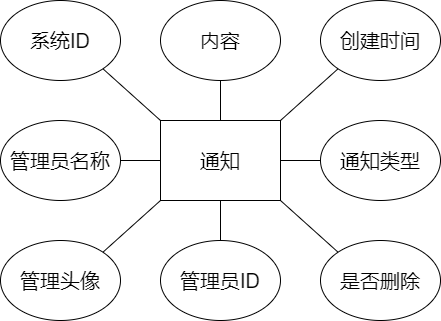

The diagram above was exported from draw.io. Its source (the exported page's mxGraphModel, read from the mxfile embedded in the PNG):
<mxGraphModel dx="1454" dy="2934" grid="1" gridSize="10" guides="1" tooltips="1" connect="1" arrows="1" fold="1" page="1" pageScale="1" pageWidth="827" pageHeight="1169" math="0" shadow="0">
  <root>
    <mxCell id="0" />
    <mxCell id="1" parent="0" />
    <mxCell id="2" value="通知" style="rounded=0;whiteSpace=wrap;html=1;fontSize=20;" vertex="1" parent="1">
      <mxGeometry x="240" y="-2160" width="120" height="80" as="geometry" />
    </mxCell>
    <mxCell id="3" value="系统ID" style="ellipse;whiteSpace=wrap;html=1;fontSize=20;" vertex="1" parent="1">
      <mxGeometry x="80" y="-2280" width="120" height="80" as="geometry" />
    </mxCell>
    <mxCell id="4" value="通知类型" style="ellipse;whiteSpace=wrap;html=1;fontSize=20;" vertex="1" parent="1">
      <mxGeometry x="400" y="-2160" width="120" height="80" as="geometry" />
    </mxCell>
    <mxCell id="6" value="" style="endArrow=none;html=1;fontSize=20;entryX=0;entryY=0.5;entryDx=0;entryDy=0;exitX=1;exitY=0.5;exitDx=0;exitDy=0;" edge="1" parent="1" source="2" target="4">
      <mxGeometry width="50" height="50" relative="1" as="geometry">
        <mxPoint x="400" y="-2120" as="sourcePoint" />
        <mxPoint x="520" y="-2240" as="targetPoint" />
      </mxGeometry>
    </mxCell>
    <mxCell id="7" value="" style="endArrow=none;html=1;fontSize=20;entryX=0.5;entryY=1;entryDx=0;entryDy=0;exitX=0.5;exitY=0;exitDx=0;exitDy=0;" edge="1" parent="1" source="13" target="2">
      <mxGeometry width="50" height="50" relative="1" as="geometry">
        <mxPoint x="182.42640687119274" y="-2028.284271247462" as="sourcePoint" />
        <mxPoint x="570" y="-2190" as="targetPoint" />
      </mxGeometry>
    </mxCell>
    <mxCell id="8" value="" style="endArrow=none;html=1;fontSize=20;entryX=1;entryY=1;entryDx=0;entryDy=0;exitX=0;exitY=0;exitDx=0;exitDy=0;" edge="1" parent="1" source="2" target="3">
      <mxGeometry width="50" height="50" relative="1" as="geometry">
        <mxPoint x="460" y="-2060" as="sourcePoint" />
        <mxPoint x="580" y="-2180" as="targetPoint" />
      </mxGeometry>
    </mxCell>
    <mxCell id="9" value="内容" style="ellipse;whiteSpace=wrap;html=1;fontSize=20;" vertex="1" parent="1">
      <mxGeometry x="240" y="-2280" width="120" height="80" as="geometry" />
    </mxCell>
    <mxCell id="10" value="创建时间" style="ellipse;whiteSpace=wrap;html=1;fontSize=20;" vertex="1" parent="1">
      <mxGeometry x="400" y="-2280" width="120" height="80" as="geometry" />
    </mxCell>
    <mxCell id="11" value="是否删除" style="ellipse;whiteSpace=wrap;html=1;fontSize=20;" vertex="1" parent="1">
      <mxGeometry x="400" y="-2040" width="120" height="80" as="geometry" />
    </mxCell>
    <mxCell id="12" value="管理员名称" style="ellipse;whiteSpace=wrap;html=1;fontSize=20;" vertex="1" parent="1">
      <mxGeometry x="80" y="-2160" width="120" height="80" as="geometry" />
    </mxCell>
    <mxCell id="13" value="管理员ID" style="ellipse;whiteSpace=wrap;html=1;fontSize=20;" vertex="1" parent="1">
      <mxGeometry x="240" y="-2040" width="120" height="80" as="geometry" />
    </mxCell>
    <mxCell id="14" value="管理头像" style="ellipse;whiteSpace=wrap;html=1;fontSize=20;" vertex="1" parent="1">
      <mxGeometry x="80" y="-2040" width="120" height="80" as="geometry" />
    </mxCell>
    <mxCell id="15" value="" style="endArrow=none;html=1;fontSize=20;entryX=0;entryY=1;entryDx=0;entryDy=0;exitX=1;exitY=0;exitDx=0;exitDy=0;" edge="1" parent="1" source="2" target="10">
      <mxGeometry width="50" height="50" relative="1" as="geometry">
        <mxPoint x="370" y="-2110" as="sourcePoint" />
        <mxPoint x="410" y="-2110" as="targetPoint" />
      </mxGeometry>
    </mxCell>
    <mxCell id="16" value="" style="endArrow=none;html=1;fontSize=20;entryX=0;entryY=0;entryDx=0;entryDy=0;exitX=1;exitY=1;exitDx=0;exitDy=0;" edge="1" parent="1" source="2" target="11">
      <mxGeometry width="50" height="50" relative="1" as="geometry">
        <mxPoint x="380" y="-2100" as="sourcePoint" />
        <mxPoint x="420" y="-2100" as="targetPoint" />
      </mxGeometry>
    </mxCell>
    <mxCell id="17" value="" style="endArrow=none;html=1;fontSize=20;entryX=0.5;entryY=0;entryDx=0;entryDy=0;exitX=0.5;exitY=1;exitDx=0;exitDy=0;" edge="1" parent="1" source="9" target="2">
      <mxGeometry width="50" height="50" relative="1" as="geometry">
        <mxPoint x="390" y="-2090" as="sourcePoint" />
        <mxPoint x="430" y="-2090" as="targetPoint" />
      </mxGeometry>
    </mxCell>
    <mxCell id="18" value="" style="endArrow=none;html=1;fontSize=20;entryX=0;entryY=1;entryDx=0;entryDy=0;exitX=1;exitY=0;exitDx=0;exitDy=0;" edge="1" parent="1" source="14" target="2">
      <mxGeometry width="50" height="50" relative="1" as="geometry">
        <mxPoint x="400" y="-2080" as="sourcePoint" />
        <mxPoint x="440" y="-2080" as="targetPoint" />
      </mxGeometry>
    </mxCell>
    <mxCell id="19" value="" style="endArrow=none;html=1;fontSize=20;entryX=0;entryY=0.5;entryDx=0;entryDy=0;exitX=1;exitY=0.5;exitDx=0;exitDy=0;" edge="1" parent="1" source="12" target="2">
      <mxGeometry width="50" height="50" relative="1" as="geometry">
        <mxPoint x="410" y="-2070" as="sourcePoint" />
        <mxPoint x="450" y="-2070" as="targetPoint" />
      </mxGeometry>
    </mxCell>
  </root>
</mxGraphModel>